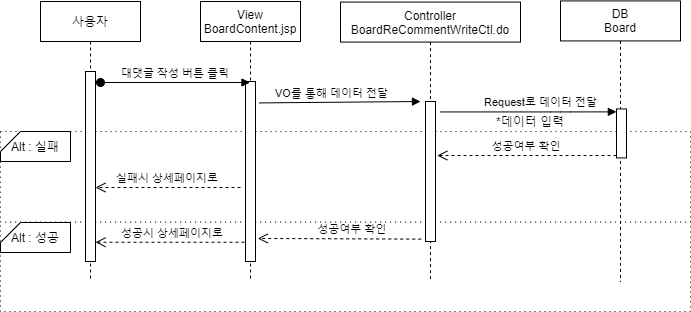

The diagram above was exported from draw.io. Its source (the exported page's mxGraphModel, read from the mxfile embedded in the PNG):
<mxGraphModel dx="1038" dy="491" grid="1" gridSize="10" guides="1" tooltips="1" connect="1" arrows="1" fold="1" page="1" pageScale="1" pageWidth="827" pageHeight="1169" math="0" shadow="0">
  <root>
    <mxCell id="7JrpowpxDMA7osdv4bHP-0" />
    <mxCell id="7JrpowpxDMA7osdv4bHP-1" parent="7JrpowpxDMA7osdv4bHP-0" />
    <mxCell id="84QVSQE3hzYBX5XgxIMl-0" value="" style="rounded=0;whiteSpace=wrap;html=1;dashed=1;dashPattern=1 4;" parent="7JrpowpxDMA7osdv4bHP-1" vertex="1">
      <mxGeometry x="20" y="300" width="690" height="90" as="geometry" />
    </mxCell>
    <mxCell id="84QVSQE3hzYBX5XgxIMl-1" value="" style="rounded=0;whiteSpace=wrap;html=1;dashed=1;dashPattern=1 4;" parent="7JrpowpxDMA7osdv4bHP-1" vertex="1">
      <mxGeometry x="20" y="210" width="690" height="90.57" as="geometry" />
    </mxCell>
    <mxCell id="84QVSQE3hzYBX5XgxIMl-2" value="사용자" style="shape=umlLifeline;perimeter=lifelinePerimeter;container=1;collapsible=0;recursiveResize=0;rounded=0;shadow=0;strokeWidth=1;" parent="7JrpowpxDMA7osdv4bHP-1" vertex="1">
      <mxGeometry x="60" y="80" width="100" height="280" as="geometry" />
    </mxCell>
    <mxCell id="84QVSQE3hzYBX5XgxIMl-3" value="" style="points=[];perimeter=orthogonalPerimeter;rounded=0;shadow=0;strokeWidth=1;" parent="84QVSQE3hzYBX5XgxIMl-2" vertex="1">
      <mxGeometry x="45" y="70" width="10" height="190" as="geometry" />
    </mxCell>
    <mxCell id="84QVSQE3hzYBX5XgxIMl-4" value="성공시 상세페이지로" style="verticalAlign=bottom;endArrow=open;dashed=1;endSize=8;shadow=0;strokeWidth=1;exitX=0.5;exitY=0.893;exitDx=0;exitDy=0;exitPerimeter=0;" parent="7JrpowpxDMA7osdv4bHP-1" source="84QVSQE3hzYBX5XgxIMl-18" target="84QVSQE3hzYBX5XgxIMl-3" edge="1">
      <mxGeometry relative="1" as="geometry">
        <mxPoint x="120" y="230" as="targetPoint" />
        <mxPoint x="461.56999999999994" y="319.88" as="sourcePoint" />
      </mxGeometry>
    </mxCell>
    <mxCell id="84QVSQE3hzYBX5XgxIMl-5" value="Controller&#10;BoardReCommentWriteCtl.do" style="shape=umlLifeline;perimeter=lifelinePerimeter;container=1;collapsible=0;recursiveResize=0;rounded=0;shadow=0;strokeWidth=1;" parent="7JrpowpxDMA7osdv4bHP-1" vertex="1">
      <mxGeometry x="360" y="80.57" width="180" height="280" as="geometry" />
    </mxCell>
    <mxCell id="84QVSQE3hzYBX5XgxIMl-6" value="" style="points=[];perimeter=orthogonalPerimeter;rounded=0;shadow=0;strokeWidth=1;" parent="84QVSQE3hzYBX5XgxIMl-5" vertex="1">
      <mxGeometry x="85" y="99.43" width="10" height="140" as="geometry" />
    </mxCell>
    <mxCell id="84QVSQE3hzYBX5XgxIMl-7" value="DB&#10;Board" style="shape=umlLifeline;perimeter=lifelinePerimeter;container=1;collapsible=0;recursiveResize=0;rounded=0;shadow=0;strokeWidth=1;" parent="7JrpowpxDMA7osdv4bHP-1" vertex="1">
      <mxGeometry x="580" y="79.43" width="120" height="280.57" as="geometry" />
    </mxCell>
    <mxCell id="84QVSQE3hzYBX5XgxIMl-8" value="" style="points=[];perimeter=orthogonalPerimeter;rounded=0;shadow=0;strokeWidth=1;" parent="84QVSQE3hzYBX5XgxIMl-7" vertex="1">
      <mxGeometry x="56" y="108" width="10" height="49" as="geometry" />
    </mxCell>
    <mxCell id="84QVSQE3hzYBX5XgxIMl-9" value="" style="verticalAlign=bottom;endArrow=block;shadow=0;strokeWidth=1;exitX=1.371;exitY=0.119;exitDx=0;exitDy=0;exitPerimeter=0;" parent="7JrpowpxDMA7osdv4bHP-1" source="84QVSQE3hzYBX5XgxIMl-18" edge="1">
      <mxGeometry relative="1" as="geometry">
        <mxPoint x="360" y="180" as="sourcePoint" />
        <mxPoint x="440" y="180" as="targetPoint" />
        <Array as="points" />
      </mxGeometry>
    </mxCell>
    <mxCell id="84QVSQE3hzYBX5XgxIMl-10" value="Request로 데이터 전달" style="edgeLabel;html=1;align=center;verticalAlign=middle;resizable=0;points=[];" parent="84QVSQE3hzYBX5XgxIMl-9" vertex="1" connectable="0">
      <mxGeometry x="-0.0042" y="3" relative="1" as="geometry">
        <mxPoint x="200.69" y="3" as="offset" />
      </mxGeometry>
    </mxCell>
    <mxCell id="84QVSQE3hzYBX5XgxIMl-11" value="" style="verticalAlign=bottom;endArrow=block;shadow=0;strokeWidth=1;entryX=-0.014;entryY=0.06;entryDx=0;entryDy=0;entryPerimeter=0;" parent="7JrpowpxDMA7osdv4bHP-1" target="84QVSQE3hzYBX5XgxIMl-8" edge="1">
      <mxGeometry relative="1" as="geometry">
        <mxPoint x="460" y="190.43000000000006" as="sourcePoint" />
        <mxPoint x="590" y="189.9999999999999" as="targetPoint" />
        <Array as="points">
          <mxPoint x="580" y="190.43" />
        </Array>
      </mxGeometry>
    </mxCell>
    <mxCell id="84QVSQE3hzYBX5XgxIMl-12" value="VO를 통해 데이터 전달" style="edgeLabel;html=1;align=center;verticalAlign=middle;resizable=0;points=[];" parent="84QVSQE3hzYBX5XgxIMl-11" vertex="1" connectable="0">
      <mxGeometry x="-0.0042" y="3" relative="1" as="geometry">
        <mxPoint x="-197.62" y="-16.43" as="offset" />
      </mxGeometry>
    </mxCell>
    <mxCell id="84QVSQE3hzYBX5XgxIMl-13" value="성공여부 확인" style="verticalAlign=bottom;endArrow=open;dashed=1;endSize=8;shadow=0;strokeWidth=1;exitX=-0.429;exitY=0.983;exitDx=0;exitDy=0;exitPerimeter=0;entryX=1.229;entryY=0.872;entryDx=0;entryDy=0;entryPerimeter=0;" parent="7JrpowpxDMA7osdv4bHP-1" source="84QVSQE3hzYBX5XgxIMl-6" target="84QVSQE3hzYBX5XgxIMl-18" edge="1">
      <mxGeometry x="-0.1568" relative="1" as="geometry">
        <mxPoint x="356.1100000000001" y="249.5" as="targetPoint" />
        <mxPoint x="445" y="220" as="sourcePoint" />
        <mxPoint as="offset" />
      </mxGeometry>
    </mxCell>
    <mxCell id="84QVSQE3hzYBX5XgxIMl-14" value="성공여부 확인" style="verticalAlign=bottom;endArrow=open;dashed=1;endSize=8;shadow=0;strokeWidth=1;entryX=1.181;entryY=0.386;entryDx=0;entryDy=0;entryPerimeter=0;" parent="7JrpowpxDMA7osdv4bHP-1" source="84QVSQE3hzYBX5XgxIMl-8" target="84QVSQE3hzYBX5XgxIMl-6" edge="1">
      <mxGeometry relative="1" as="geometry">
        <mxPoint x="660" y="210" as="targetPoint" />
        <mxPoint x="818.19" y="210" as="sourcePoint" />
      </mxGeometry>
    </mxCell>
    <mxCell id="84QVSQE3hzYBX5XgxIMl-15" value="Alt : 성공" style="shape=card;whiteSpace=wrap;html=1;size=20;rotation=0;" parent="7JrpowpxDMA7osdv4bHP-1" vertex="1">
      <mxGeometry x="20" y="301" width="70" height="30" as="geometry" />
    </mxCell>
    <mxCell id="84QVSQE3hzYBX5XgxIMl-16" value="Alt : 실패" style="shape=card;whiteSpace=wrap;html=1;size=20;rotation=0;" parent="7JrpowpxDMA7osdv4bHP-1" vertex="1">
      <mxGeometry x="20" y="210" width="70" height="30" as="geometry" />
    </mxCell>
    <mxCell id="84QVSQE3hzYBX5XgxIMl-17" value="View&#10;BoardContent.jsp" style="shape=umlLifeline;perimeter=lifelinePerimeter;container=1;collapsible=0;recursiveResize=0;rounded=0;shadow=0;strokeWidth=1;" parent="7JrpowpxDMA7osdv4bHP-1" vertex="1">
      <mxGeometry x="220" y="80" width="100" height="280" as="geometry" />
    </mxCell>
    <mxCell id="84QVSQE3hzYBX5XgxIMl-18" value="" style="points=[];perimeter=orthogonalPerimeter;rounded=0;shadow=0;strokeWidth=1;" parent="84QVSQE3hzYBX5XgxIMl-17" vertex="1">
      <mxGeometry x="45" y="80" width="10" height="180" as="geometry" />
    </mxCell>
    <mxCell id="84QVSQE3hzYBX5XgxIMl-19" value="대댓글 작성 버튼 클릭" style="verticalAlign=bottom;startArrow=oval;endArrow=block;startSize=8;shadow=0;strokeWidth=1;" parent="7JrpowpxDMA7osdv4bHP-1" target="84QVSQE3hzYBX5XgxIMl-17" edge="1">
      <mxGeometry relative="1" as="geometry">
        <mxPoint x="120" y="161" as="sourcePoint" />
        <mxPoint x="224" y="161" as="targetPoint" />
      </mxGeometry>
    </mxCell>
    <mxCell id="84QVSQE3hzYBX5XgxIMl-20" value="실패시 상세페이지로" style="verticalAlign=bottom;endArrow=open;dashed=1;endSize=8;shadow=0;strokeWidth=1;" parent="7JrpowpxDMA7osdv4bHP-1" target="84QVSQE3hzYBX5XgxIMl-3" edge="1">
      <mxGeometry relative="1" as="geometry">
        <mxPoint x="-10" y="250.00000000000003" as="targetPoint" />
        <mxPoint x="260" y="266" as="sourcePoint" />
      </mxGeometry>
    </mxCell>
    <mxCell id="84QVSQE3hzYBX5XgxIMl-21" value="*데이터 입력" style="text;html=1;strokeColor=none;fillColor=none;align=center;verticalAlign=middle;whiteSpace=wrap;rounded=0;" parent="7JrpowpxDMA7osdv4bHP-1" vertex="1">
      <mxGeometry x="490" y="190" width="120" height="20" as="geometry" />
    </mxCell>
  </root>
</mxGraphModel>